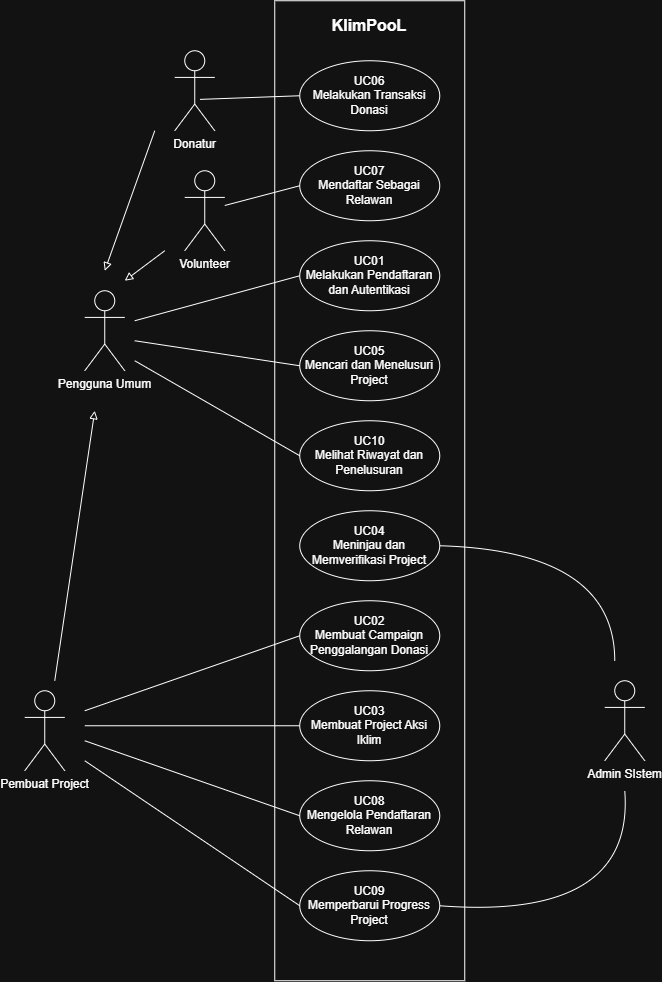

The diagram above was exported from draw.io. Its source (the exported page's mxGraphModel, read from the mxfile embedded in the PNG):
<mxGraphModel dx="1601" dy="973" grid="1" gridSize="10" guides="1" tooltips="1" connect="1" arrows="1" fold="1" page="1" pageScale="1" pageWidth="850" pageHeight="1100" math="0" shadow="0">
  <root>
    <mxCell id="0" />
    <mxCell id="1" parent="0" />
    <mxCell id="OUMBrnxHq05BqK7JIOLb-3" parent="1" style="html=1;whiteSpace=wrap;" value="" vertex="1">
      <mxGeometry height="980" width="190" x="330" y="60" as="geometry" />
    </mxCell>
    <mxCell id="OUMBrnxHq05BqK7JIOLb-4" parent="1" style="ellipse;whiteSpace=wrap;html=1;" value="UC06&lt;div&gt;Melakukan Transaksi Donasi&lt;/div&gt;" vertex="1">
      <mxGeometry height="70" width="140" x="355" y="120" as="geometry" />
    </mxCell>
    <mxCell id="OUMBrnxHq05BqK7JIOLb-5" parent="1" style="text;html=1;whiteSpace=wrap;strokeColor=none;fillColor=none;align=center;verticalAlign=middle;rounded=0;" value="&lt;b&gt;&lt;font style=&quot;font-size: 16px;&quot;&gt;KlimPooL&lt;/font&gt;&lt;/b&gt;" vertex="1">
      <mxGeometry height="30" width="60" x="395" y="70" as="geometry" />
    </mxCell>
    <mxCell id="OUMBrnxHq05BqK7JIOLb-6" parent="1" style="ellipse;whiteSpace=wrap;html=1;" value="UC07&lt;div&gt;Mendaftar Sebagai Relawan&lt;/div&gt;" vertex="1">
      <mxGeometry height="70" width="140" x="355" y="210" as="geometry" />
    </mxCell>
    <mxCell id="OUMBrnxHq05BqK7JIOLb-7" parent="1" style="ellipse;whiteSpace=wrap;html=1;" value="UC01&lt;div&gt;Melakukan Pendaftaran dan Autentikasi&lt;/div&gt;" vertex="1">
      <mxGeometry height="70" width="140" x="355" y="300" as="geometry" />
    </mxCell>
    <mxCell id="OUMBrnxHq05BqK7JIOLb-8" parent="1" style="ellipse;whiteSpace=wrap;html=1;" value="UC05&lt;div&gt;Mencari dan Menelusuri Project&lt;/div&gt;" vertex="1">
      <mxGeometry height="70" width="140" x="355" y="390" as="geometry" />
    </mxCell>
    <mxCell id="OUMBrnxHq05BqK7JIOLb-9" parent="1" style="ellipse;whiteSpace=wrap;html=1;" value="UC10&lt;div&gt;Melihat Riwayat dan Penelusuran&lt;/div&gt;" vertex="1">
      <mxGeometry height="70" width="140" x="355" y="480" as="geometry" />
    </mxCell>
    <mxCell id="OUMBrnxHq05BqK7JIOLb-10" parent="1" style="ellipse;whiteSpace=wrap;html=1;" value="UC04&lt;div&gt;Meninjau dan Memverifikasi Project&lt;/div&gt;" vertex="1">
      <mxGeometry height="70" width="140" x="355" y="570" as="geometry" />
    </mxCell>
    <mxCell id="OUMBrnxHq05BqK7JIOLb-11" parent="1" style="ellipse;whiteSpace=wrap;html=1;" value="UC02&lt;div&gt;Membuat Campaign Penggalangan Donasi&lt;/div&gt;" vertex="1">
      <mxGeometry height="70" width="140" x="355" y="660" as="geometry" />
    </mxCell>
    <mxCell id="OUMBrnxHq05BqK7JIOLb-12" parent="1" style="ellipse;whiteSpace=wrap;html=1;" value="UC03&lt;div&gt;Membuat Project Aksi Iklim&lt;/div&gt;" vertex="1">
      <mxGeometry height="70" width="140" x="355" y="750" as="geometry" />
    </mxCell>
    <mxCell id="OUMBrnxHq05BqK7JIOLb-13" parent="1" style="ellipse;whiteSpace=wrap;html=1;" value="UC08&lt;div&gt;Mengelola Pendaftaran Relawan&lt;/div&gt;" vertex="1">
      <mxGeometry height="70" width="140" x="355" y="840" as="geometry" />
    </mxCell>
    <mxCell id="OUMBrnxHq05BqK7JIOLb-14" parent="1" style="ellipse;whiteSpace=wrap;html=1;" value="UC09&lt;div&gt;Memperbarui Progress Project&lt;/div&gt;" vertex="1">
      <mxGeometry height="70" width="140" x="355" y="930" as="geometry" />
    </mxCell>
    <mxCell id="OUMBrnxHq05BqK7JIOLb-15" parent="1" style="shape=umlActor;verticalLabelPosition=bottom;verticalAlign=top;html=1;" value="Donatur" vertex="1">
      <mxGeometry height="80" width="40" x="230" y="110" as="geometry" />
    </mxCell>
    <mxCell id="OUMBrnxHq05BqK7JIOLb-18" parent="1" style="shape=umlActor;verticalLabelPosition=bottom;verticalAlign=top;html=1;" value="Volunteer" vertex="1">
      <mxGeometry height="80" width="40" x="240" y="230" as="geometry" />
    </mxCell>
    <mxCell id="OUMBrnxHq05BqK7JIOLb-19" parent="1" style="shape=umlActor;verticalLabelPosition=bottom;verticalAlign=top;html=1;" value="Pengguna Umum" vertex="1">
      <mxGeometry height="80" width="40" x="140" y="350" as="geometry" />
    </mxCell>
    <mxCell id="OUMBrnxHq05BqK7JIOLb-21" parent="1" style="shape=umlActor;verticalLabelPosition=bottom;verticalAlign=top;html=1;" value="Pembuat Project" vertex="1">
      <mxGeometry height="80" width="40" x="80" y="750" as="geometry" />
    </mxCell>
    <mxCell id="OUMBrnxHq05BqK7JIOLb-22" parent="1" style="shape=umlActor;verticalLabelPosition=bottom;verticalAlign=top;html=1;" value="Admin SIstem" vertex="1">
      <mxGeometry height="80" width="40" x="660" y="740" as="geometry" />
    </mxCell>
    <mxCell id="OUMBrnxHq05BqK7JIOLb-26" edge="1" parent="1" source="OUMBrnxHq05BqK7JIOLb-4" style="endArrow=none;html=1;rounded=0;entryX=0.631;entryY=0.608;entryDx=0;entryDy=0;entryPerimeter=0;exitX=0;exitY=0.5;exitDx=0;exitDy=0;" target="OUMBrnxHq05BqK7JIOLb-15" value="">
      <mxGeometry height="50" relative="1" width="50" as="geometry">
        <mxPoint x="310" y="240" as="sourcePoint" />
        <mxPoint x="340" y="220" as="targetPoint" />
      </mxGeometry>
    </mxCell>
    <mxCell id="OUMBrnxHq05BqK7JIOLb-27" edge="1" parent="1" source="OUMBrnxHq05BqK7JIOLb-18" style="endArrow=none;html=1;rounded=0;entryX=0;entryY=0.5;entryDx=0;entryDy=0;" target="OUMBrnxHq05BqK7JIOLb-6" value="">
      <mxGeometry height="50" relative="1" width="50" as="geometry">
        <mxPoint x="310" y="300" as="sourcePoint" />
        <mxPoint x="360" y="250" as="targetPoint" />
      </mxGeometry>
    </mxCell>
    <mxCell id="OUMBrnxHq05BqK7JIOLb-28" edge="1" parent="1" style="endArrow=none;html=1;rounded=0;entryX=0;entryY=0.5;entryDx=0;entryDy=0;" target="OUMBrnxHq05BqK7JIOLb-7" value="">
      <mxGeometry height="50" relative="1" width="50" as="geometry">
        <mxPoint x="190" y="380" as="sourcePoint" />
        <mxPoint x="360" y="340" as="targetPoint" />
      </mxGeometry>
    </mxCell>
    <mxCell id="OUMBrnxHq05BqK7JIOLb-29" edge="1" parent="1" style="endArrow=none;html=1;rounded=0;entryX=0;entryY=0.5;entryDx=0;entryDy=0;" target="OUMBrnxHq05BqK7JIOLb-8" value="">
      <mxGeometry height="50" relative="1" width="50" as="geometry">
        <mxPoint x="190" y="400" as="sourcePoint" />
        <mxPoint x="230" y="480" as="targetPoint" />
      </mxGeometry>
    </mxCell>
    <mxCell id="OUMBrnxHq05BqK7JIOLb-30" edge="1" parent="1" style="endArrow=none;html=1;rounded=0;entryX=0;entryY=0.5;entryDx=0;entryDy=0;" target="OUMBrnxHq05BqK7JIOLb-9" value="">
      <mxGeometry height="50" relative="1" width="50" as="geometry">
        <mxPoint x="190" y="420" as="sourcePoint" />
        <mxPoint x="270" y="490" as="targetPoint" />
      </mxGeometry>
    </mxCell>
    <mxCell id="OUMBrnxHq05BqK7JIOLb-31" edge="1" parent="1" style="endArrow=none;html=1;rounded=0;entryX=0;entryY=0.5;entryDx=0;entryDy=0;" target="OUMBrnxHq05BqK7JIOLb-11" value="">
      <mxGeometry height="50" relative="1" width="50" as="geometry">
        <mxPoint x="140" y="770" as="sourcePoint" />
        <mxPoint x="220" y="850" as="targetPoint" />
      </mxGeometry>
    </mxCell>
    <mxCell id="OUMBrnxHq05BqK7JIOLb-32" edge="1" parent="1" style="endArrow=none;html=1;rounded=0;entryX=0;entryY=0.5;entryDx=0;entryDy=0;" target="OUMBrnxHq05BqK7JIOLb-12" value="">
      <mxGeometry height="50" relative="1" width="50" as="geometry">
        <mxPoint x="140" y="785" as="sourcePoint" />
        <mxPoint x="220" y="900" as="targetPoint" />
      </mxGeometry>
    </mxCell>
    <mxCell id="OUMBrnxHq05BqK7JIOLb-33" edge="1" parent="1" style="endArrow=none;html=1;rounded=0;entryX=0;entryY=0.5;entryDx=0;entryDy=0;" target="OUMBrnxHq05BqK7JIOLb-13" value="">
      <mxGeometry height="50" relative="1" width="50" as="geometry">
        <mxPoint x="140" y="800" as="sourcePoint" />
        <mxPoint x="200" y="900" as="targetPoint" />
      </mxGeometry>
    </mxCell>
    <mxCell id="OUMBrnxHq05BqK7JIOLb-34" edge="1" parent="1" style="endArrow=none;html=1;rounded=0;entryX=0;entryY=0.5;entryDx=0;entryDy=0;" target="OUMBrnxHq05BqK7JIOLb-14" value="">
      <mxGeometry height="50" relative="1" width="50" as="geometry">
        <mxPoint x="140" y="820" as="sourcePoint" />
        <mxPoint x="220" y="960" as="targetPoint" />
      </mxGeometry>
    </mxCell>
    <mxCell id="OUMBrnxHq05BqK7JIOLb-35" edge="1" parent="1" source="OUMBrnxHq05BqK7JIOLb-10" style="endArrow=none;html=1;rounded=0;exitX=1;exitY=0.5;exitDx=0;exitDy=0;curved=1;" value="">
      <mxGeometry height="50" relative="1" width="50" as="geometry">
        <Array as="points">
          <mxPoint x="670" y="610" />
        </Array>
        <mxPoint x="580" y="630" as="sourcePoint" />
        <mxPoint x="670" y="720" as="targetPoint" />
      </mxGeometry>
    </mxCell>
    <mxCell id="OUMBrnxHq05BqK7JIOLb-36" edge="1" parent="1" source="OUMBrnxHq05BqK7JIOLb-14" style="endArrow=none;html=1;rounded=0;exitX=1;exitY=0.5;exitDx=0;exitDy=0;curved=1;" value="">
      <mxGeometry height="50" relative="1" width="50" as="geometry">
        <Array as="points">
          <mxPoint x="690" y="980" />
        </Array>
        <mxPoint x="570" y="990" as="sourcePoint" />
        <mxPoint x="680" y="850" as="targetPoint" />
      </mxGeometry>
    </mxCell>
    <mxCell id="OUMBrnxHq05BqK7JIOLb-37" edge="1" parent="1" style="endArrow=block;html=1;rounded=0;endFill=0;" value="">
      <mxGeometry height="50" relative="1" width="50" as="geometry">
        <mxPoint x="210" y="190" as="sourcePoint" />
        <mxPoint x="160" y="330" as="targetPoint" />
      </mxGeometry>
    </mxCell>
    <mxCell id="OUMBrnxHq05BqK7JIOLb-38" edge="1" parent="1" style="endArrow=block;html=1;rounded=0;endFill=0;" value="">
      <mxGeometry height="50" relative="1" width="50" as="geometry">
        <mxPoint x="220" y="310" as="sourcePoint" />
        <mxPoint x="180" y="340" as="targetPoint" />
      </mxGeometry>
    </mxCell>
    <mxCell id="OUMBrnxHq05BqK7JIOLb-39" edge="1" parent="1" style="endArrow=block;html=1;rounded=0;endFill=0;" value="">
      <mxGeometry height="50" relative="1" width="50" as="geometry">
        <mxPoint x="110" y="740" as="sourcePoint" />
        <mxPoint x="150" y="470" as="targetPoint" />
      </mxGeometry>
    </mxCell>
  </root>
</mxGraphModel>